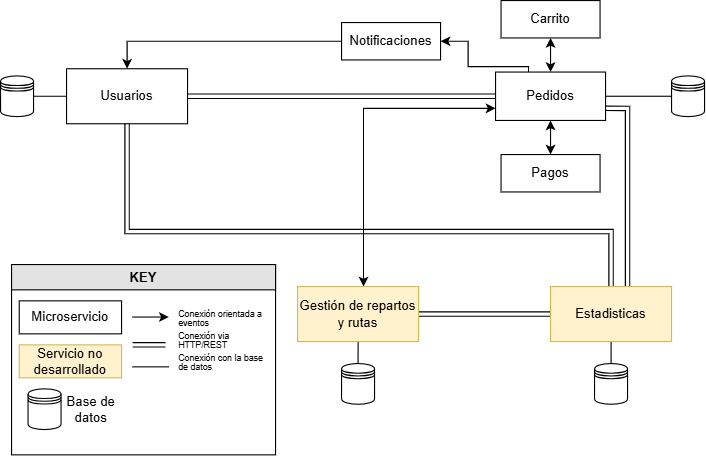

The diagram above was exported from draw.io. Its source (the exported page's mxGraphModel, read from the mxfile embedded in the PNG):
<mxGraphModel dx="1000" dy="497" grid="1" gridSize="10" guides="1" tooltips="1" connect="1" arrows="1" fold="1" page="1" pageScale="1" pageWidth="827" pageHeight="1169" math="0" shadow="0">
  <root>
    <mxCell id="0" />
    <mxCell id="1" parent="0" />
    <mxCell id="oKjeJ0e7S5xx5OYV0oOa-13" style="edgeStyle=orthogonalEdgeStyle;rounded=0;orthogonalLoop=1;jettySize=auto;html=1;entryX=0;entryY=0.5;entryDx=0;entryDy=0;startArrow=classic;startFill=1;endArrow=none;endFill=0;" parent="1" source="oKjeJ0e7S5xx5OYV0oOa-2" target="oKjeJ0e7S5xx5OYV0oOa-3" edge="1">
      <mxGeometry relative="1" as="geometry">
        <Array as="points">
          <mxPoint x="155" y="57" />
        </Array>
      </mxGeometry>
    </mxCell>
    <mxCell id="oKjeJ0e7S5xx5OYV0oOa-14" style="edgeStyle=orthogonalEdgeStyle;rounded=0;orthogonalLoop=1;jettySize=auto;html=1;entryX=0;entryY=0.5;entryDx=0;entryDy=0;shape=link;" parent="1" source="oKjeJ0e7S5xx5OYV0oOa-2" target="oKjeJ0e7S5xx5OYV0oOa-6" edge="1">
      <mxGeometry relative="1" as="geometry" />
    </mxCell>
    <mxCell id="oKjeJ0e7S5xx5OYV0oOa-22" style="edgeStyle=orthogonalEdgeStyle;rounded=0;orthogonalLoop=1;jettySize=auto;html=1;entryX=0.5;entryY=0;entryDx=0;entryDy=0;shape=link;" parent="1" source="oKjeJ0e7S5xx5OYV0oOa-2" target="oKjeJ0e7S5xx5OYV0oOa-7" edge="1">
      <mxGeometry relative="1" as="geometry">
        <Array as="points">
          <mxPoint x="155" y="230" />
          <mxPoint x="595" y="230" />
        </Array>
      </mxGeometry>
    </mxCell>
    <mxCell id="oKjeJ0e7S5xx5OYV0oOa-2" value="Usuarios" style="rounded=0;whiteSpace=wrap;html=1;" parent="1" vertex="1">
      <mxGeometry x="100" y="82" width="110" height="50" as="geometry" />
    </mxCell>
    <mxCell id="oKjeJ0e7S5xx5OYV0oOa-3" value="Notificaciones" style="rounded=0;whiteSpace=wrap;html=1;" parent="1" vertex="1">
      <mxGeometry x="350" y="40" width="90" height="34" as="geometry" />
    </mxCell>
    <mxCell id="oKjeJ0e7S5xx5OYV0oOa-4" value="Carrito" style="rounded=0;whiteSpace=wrap;html=1;" parent="1" vertex="1">
      <mxGeometry x="495" y="20" width="90" height="34" as="geometry" />
    </mxCell>
    <mxCell id="oKjeJ0e7S5xx5OYV0oOa-5" value="Pagos" style="rounded=0;whiteSpace=wrap;html=1;" parent="1" vertex="1">
      <mxGeometry x="495" y="160" width="90" height="34" as="geometry" />
    </mxCell>
    <mxCell id="oKjeJ0e7S5xx5OYV0oOa-16" style="edgeStyle=orthogonalEdgeStyle;rounded=0;orthogonalLoop=1;jettySize=auto;html=1;entryX=0.5;entryY=1;entryDx=0;entryDy=0;startArrow=classic;startFill=1;" parent="1" source="oKjeJ0e7S5xx5OYV0oOa-6" target="oKjeJ0e7S5xx5OYV0oOa-4" edge="1">
      <mxGeometry relative="1" as="geometry" />
    </mxCell>
    <mxCell id="oKjeJ0e7S5xx5OYV0oOa-17" style="edgeStyle=orthogonalEdgeStyle;rounded=0;orthogonalLoop=1;jettySize=auto;html=1;startArrow=classic;startFill=1;" parent="1" source="oKjeJ0e7S5xx5OYV0oOa-6" target="oKjeJ0e7S5xx5OYV0oOa-5" edge="1">
      <mxGeometry relative="1" as="geometry" />
    </mxCell>
    <mxCell id="oKjeJ0e7S5xx5OYV0oOa-18" style="edgeStyle=orthogonalEdgeStyle;rounded=0;orthogonalLoop=1;jettySize=auto;html=1;entryX=0;entryY=0.5;entryDx=0;entryDy=0;strokeColor=none;" parent="1" source="oKjeJ0e7S5xx5OYV0oOa-6" target="oKjeJ0e7S5xx5OYV0oOa-11" edge="1">
      <mxGeometry relative="1" as="geometry" />
    </mxCell>
    <mxCell id="oKjeJ0e7S5xx5OYV0oOa-19" style="edgeStyle=orthogonalEdgeStyle;rounded=0;orthogonalLoop=1;jettySize=auto;html=1;entryX=0;entryY=0.5;entryDx=0;entryDy=0;endArrow=none;endFill=0;" parent="1" source="oKjeJ0e7S5xx5OYV0oOa-6" target="oKjeJ0e7S5xx5OYV0oOa-11" edge="1">
      <mxGeometry relative="1" as="geometry" />
    </mxCell>
    <mxCell id="oKjeJ0e7S5xx5OYV0oOa-20" style="edgeStyle=orthogonalEdgeStyle;rounded=0;orthogonalLoop=1;jettySize=auto;html=1;entryX=1;entryY=0.5;entryDx=0;entryDy=0;" parent="1" source="oKjeJ0e7S5xx5OYV0oOa-6" target="oKjeJ0e7S5xx5OYV0oOa-3" edge="1">
      <mxGeometry relative="1" as="geometry">
        <Array as="points">
          <mxPoint x="520" y="80" />
          <mxPoint x="465" y="80" />
          <mxPoint x="465" y="57" />
        </Array>
      </mxGeometry>
    </mxCell>
    <mxCell id="oKjeJ0e7S5xx5OYV0oOa-6" value="Pedidos" style="rounded=0;whiteSpace=wrap;html=1;" parent="1" vertex="1">
      <mxGeometry x="490" y="85" width="100" height="44" as="geometry" />
    </mxCell>
    <mxCell id="oKjeJ0e7S5xx5OYV0oOa-23" style="edgeStyle=orthogonalEdgeStyle;rounded=0;orthogonalLoop=1;jettySize=auto;html=1;entryX=1;entryY=0.75;entryDx=0;entryDy=0;shape=link;" parent="1" source="oKjeJ0e7S5xx5OYV0oOa-7" target="oKjeJ0e7S5xx5OYV0oOa-6" edge="1">
      <mxGeometry relative="1" as="geometry">
        <Array as="points">
          <mxPoint x="610" y="118" />
        </Array>
      </mxGeometry>
    </mxCell>
    <mxCell id="oKjeJ0e7S5xx5OYV0oOa-24" style="edgeStyle=orthogonalEdgeStyle;rounded=0;orthogonalLoop=1;jettySize=auto;html=1;entryX=1;entryY=0.5;entryDx=0;entryDy=0;shape=link;" parent="1" source="oKjeJ0e7S5xx5OYV0oOa-7" target="oKjeJ0e7S5xx5OYV0oOa-8" edge="1">
      <mxGeometry relative="1" as="geometry" />
    </mxCell>
    <mxCell id="oKjeJ0e7S5xx5OYV0oOa-32" style="edgeStyle=orthogonalEdgeStyle;rounded=0;orthogonalLoop=1;jettySize=auto;html=1;entryX=0.5;entryY=0;entryDx=0;entryDy=0;endArrow=none;endFill=0;" parent="1" source="oKjeJ0e7S5xx5OYV0oOa-7" target="oKjeJ0e7S5xx5OYV0oOa-27" edge="1">
      <mxGeometry relative="1" as="geometry" />
    </mxCell>
    <mxCell id="oKjeJ0e7S5xx5OYV0oOa-7" value="Estadisticas" style="rounded=0;whiteSpace=wrap;html=1;fillColor=#fff2cc;strokeColor=#d6b656;" parent="1" vertex="1">
      <mxGeometry x="540" y="280" width="110" height="50" as="geometry" />
    </mxCell>
    <mxCell id="oKjeJ0e7S5xx5OYV0oOa-25" style="edgeStyle=orthogonalEdgeStyle;rounded=0;orthogonalLoop=1;jettySize=auto;html=1;entryX=0;entryY=0.75;entryDx=0;entryDy=0;startArrow=classic;startFill=1;" parent="1" source="oKjeJ0e7S5xx5OYV0oOa-8" target="oKjeJ0e7S5xx5OYV0oOa-6" edge="1">
      <mxGeometry relative="1" as="geometry">
        <Array as="points">
          <mxPoint x="370" y="118" />
        </Array>
      </mxGeometry>
    </mxCell>
    <mxCell id="oKjeJ0e7S5xx5OYV0oOa-31" style="edgeStyle=orthogonalEdgeStyle;rounded=0;orthogonalLoop=1;jettySize=auto;html=1;entryX=0.5;entryY=0;entryDx=0;entryDy=0;endArrow=none;endFill=0;" parent="1" source="oKjeJ0e7S5xx5OYV0oOa-8" target="oKjeJ0e7S5xx5OYV0oOa-30" edge="1">
      <mxGeometry relative="1" as="geometry" />
    </mxCell>
    <mxCell id="oKjeJ0e7S5xx5OYV0oOa-8" value="Gestión de repartos y rutas" style="rounded=0;whiteSpace=wrap;html=1;fillColor=#fff2cc;strokeColor=#d6b656;" parent="1" vertex="1">
      <mxGeometry x="310" y="280" width="110" height="50" as="geometry" />
    </mxCell>
    <mxCell id="oKjeJ0e7S5xx5OYV0oOa-11" value="" style="shape=datastore;whiteSpace=wrap;html=1;" parent="1" vertex="1">
      <mxGeometry x="650" y="88.5" width="30" height="37" as="geometry" />
    </mxCell>
    <mxCell id="oKjeJ0e7S5xx5OYV0oOa-26" value="" style="edgeStyle=orthogonalEdgeStyle;rounded=0;orthogonalLoop=1;jettySize=auto;html=1;endArrow=none;endFill=0;" parent="1" source="oKjeJ0e7S5xx5OYV0oOa-21" target="oKjeJ0e7S5xx5OYV0oOa-2" edge="1">
      <mxGeometry relative="1" as="geometry" />
    </mxCell>
    <mxCell id="oKjeJ0e7S5xx5OYV0oOa-21" value="" style="shape=datastore;whiteSpace=wrap;html=1;" parent="1" vertex="1">
      <mxGeometry x="40" y="88.5" width="30" height="37" as="geometry" />
    </mxCell>
    <mxCell id="oKjeJ0e7S5xx5OYV0oOa-27" value="" style="shape=datastore;whiteSpace=wrap;html=1;" parent="1" vertex="1">
      <mxGeometry x="580" y="350" width="30" height="37" as="geometry" />
    </mxCell>
    <mxCell id="oKjeJ0e7S5xx5OYV0oOa-30" value="" style="shape=datastore;whiteSpace=wrap;html=1;" parent="1" vertex="1">
      <mxGeometry x="350" y="350" width="30" height="37" as="geometry" />
    </mxCell>
    <mxCell id="oKjeJ0e7S5xx5OYV0oOa-33" value="" style="rounded=0;whiteSpace=wrap;html=1;" parent="1" vertex="1">
      <mxGeometry x="50" y="260" width="240" height="173" as="geometry" />
    </mxCell>
    <mxCell id="oKjeJ0e7S5xx5OYV0oOa-34" value="&lt;b&gt;KEY&lt;/b&gt;" style="text;html=1;align=center;verticalAlign=middle;whiteSpace=wrap;rounded=0;" parent="1" vertex="1">
      <mxGeometry x="50" y="260" width="60" height="30" as="geometry" />
    </mxCell>
    <mxCell id="oKjeJ0e7S5xx5OYV0oOa-35" value="Microservicio" style="rounded=0;whiteSpace=wrap;html=1;" parent="1" vertex="1">
      <mxGeometry x="57" y="293" width="93" height="30" as="geometry" />
    </mxCell>
    <mxCell id="oKjeJ0e7S5xx5OYV0oOa-36" value="Servicio no desarrollado" style="rounded=0;whiteSpace=wrap;html=1;fillColor=#fff2cc;strokeColor=#d6b656;" parent="1" vertex="1">
      <mxGeometry x="57" y="333" width="93" height="30" as="geometry" />
    </mxCell>
    <mxCell id="oKjeJ0e7S5xx5OYV0oOa-37" value="" style="shape=datastore;whiteSpace=wrap;html=1;" parent="1" vertex="1">
      <mxGeometry x="65" y="373" width="30" height="37" as="geometry" />
    </mxCell>
    <mxCell id="oKjeJ0e7S5xx5OYV0oOa-38" value="Base de datos" style="text;html=1;align=center;verticalAlign=middle;whiteSpace=wrap;rounded=0;" parent="1" vertex="1">
      <mxGeometry x="95" y="376.5" width="55" height="30" as="geometry" />
    </mxCell>
    <mxCell id="oKjeJ0e7S5xx5OYV0oOa-39" value="" style="endArrow=classic;html=1;rounded=0;" parent="1" edge="1">
      <mxGeometry width="50" height="50" relative="1" as="geometry">
        <mxPoint x="160" y="307.72" as="sourcePoint" />
        <mxPoint x="193" y="307.72" as="targetPoint" />
      </mxGeometry>
    </mxCell>
    <mxCell id="oKjeJ0e7S5xx5OYV0oOa-40" style="edgeStyle=orthogonalEdgeStyle;rounded=0;orthogonalLoop=1;jettySize=auto;html=1;shape=link;" parent="1" edge="1">
      <mxGeometry relative="1" as="geometry">
        <mxPoint x="160" y="333" as="sourcePoint" />
        <mxPoint x="190" y="333" as="targetPoint" />
      </mxGeometry>
    </mxCell>
    <mxCell id="oKjeJ0e7S5xx5OYV0oOa-42" value="" style="endArrow=none;html=1;rounded=0;" parent="1" edge="1">
      <mxGeometry width="50" height="50" relative="1" as="geometry">
        <mxPoint x="160" y="353" as="sourcePoint" />
        <mxPoint x="193" y="353" as="targetPoint" />
      </mxGeometry>
    </mxCell>
    <mxCell id="oKjeJ0e7S5xx5OYV0oOa-43" value="&lt;p style=&quot;line-height: 50%;&quot;&gt;&lt;font style=&quot;font-size: 8px;&quot;&gt;Conexión orientada a eventos&lt;/font&gt;&lt;/p&gt;" style="text;html=1;align=left;verticalAlign=middle;whiteSpace=wrap;rounded=0;" parent="1" vertex="1">
      <mxGeometry x="200" y="293" width="80" height="30" as="geometry" />
    </mxCell>
    <mxCell id="oKjeJ0e7S5xx5OYV0oOa-44" value="&lt;p style=&quot;line-height: 50%;&quot;&gt;&lt;font style=&quot;font-size: 8px;&quot;&gt;Conexión via HTTP/REST&lt;/font&gt;&lt;/p&gt;" style="text;html=1;align=left;verticalAlign=middle;whiteSpace=wrap;rounded=0;" parent="1" vertex="1">
      <mxGeometry x="200" y="313" width="80" height="30" as="geometry" />
    </mxCell>
    <mxCell id="oKjeJ0e7S5xx5OYV0oOa-45" value="&lt;p style=&quot;line-height: 50%;&quot;&gt;&lt;font style=&quot;font-size: 8px;&quot;&gt;Conexión con la base de datos&lt;/font&gt;&lt;/p&gt;" style="text;html=1;align=left;verticalAlign=middle;whiteSpace=wrap;rounded=0;" parent="1" vertex="1">
      <mxGeometry x="200" y="333" width="80" height="30" as="geometry" />
    </mxCell>
    <mxCell id="oKjeJ0e7S5xx5OYV0oOa-47" value="&lt;b&gt;KEY&lt;/b&gt;" style="rounded=0;whiteSpace=wrap;html=1;align=center;fillColor=#E3E3E3;" parent="1" vertex="1">
      <mxGeometry x="50" y="260" width="240" height="23" as="geometry" />
    </mxCell>
  </root>
</mxGraphModel>